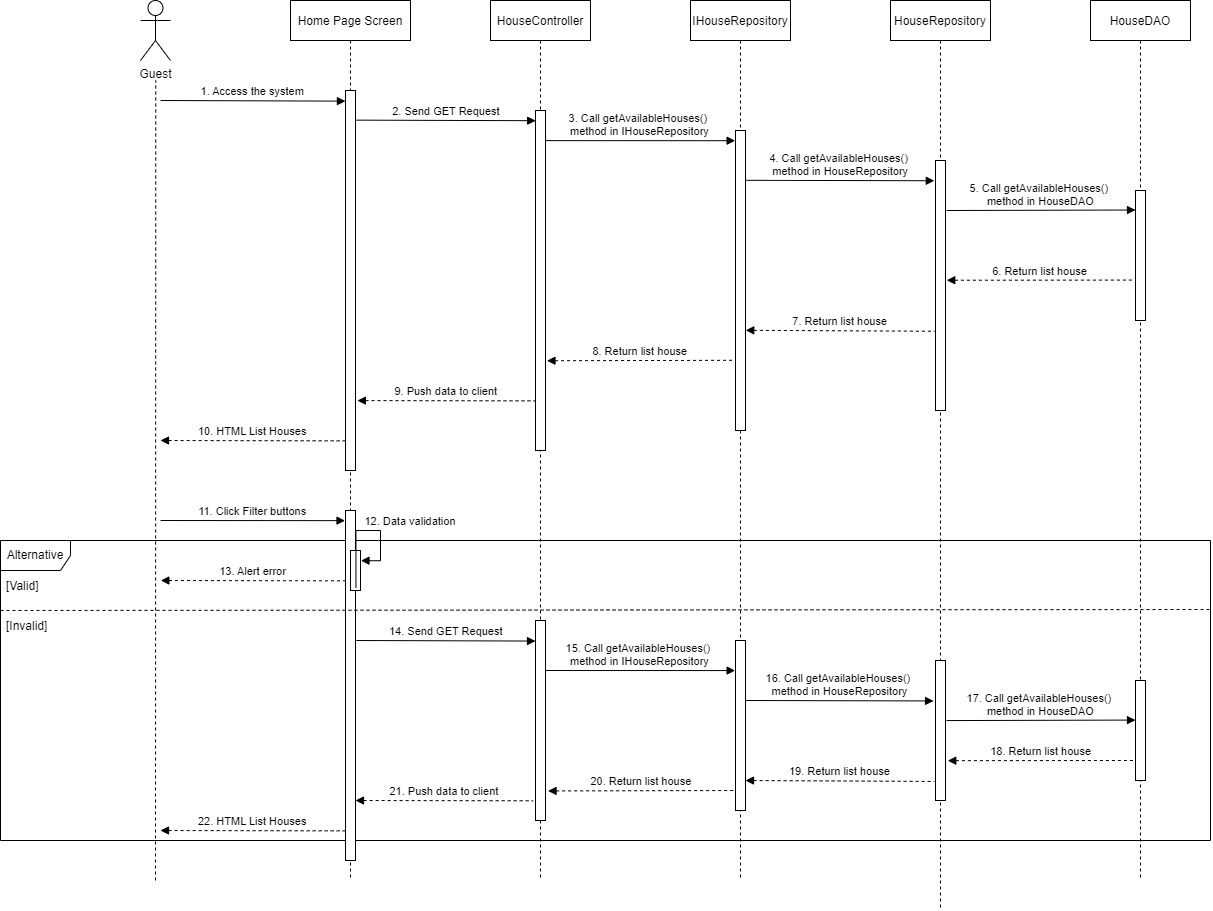

The diagram above was exported from draw.io. Its source (the exported page's mxGraphModel, read from the mxfile embedded in the PNG):
<mxGraphModel dx="2430" dy="961" grid="1" gridSize="10" guides="1" tooltips="1" connect="1" arrows="1" fold="1" page="1" pageScale="1" pageWidth="850" pageHeight="1100" math="0" shadow="0">
  <root>
    <mxCell id="0" />
    <mxCell id="1" parent="0" />
    <mxCell id="3nuBFxr9cyL0pnOWT2aG-1" value="Home Page Screen" style="shape=umlLifeline;perimeter=lifelinePerimeter;container=1;collapsible=0;recursiveResize=0;rounded=0;shadow=0;strokeWidth=1;" parent="1" vertex="1">
      <mxGeometry x="120" y="80" width="120" height="880" as="geometry" />
    </mxCell>
    <mxCell id="3nuBFxr9cyL0pnOWT2aG-2" value="" style="points=[];perimeter=orthogonalPerimeter;rounded=0;shadow=0;strokeWidth=1;" parent="3nuBFxr9cyL0pnOWT2aG-1" vertex="1">
      <mxGeometry x="55" y="90" width="10" height="380" as="geometry" />
    </mxCell>
    <mxCell id="3nuBFxr9cyL0pnOWT2aG-5" value="HouseController" style="shape=umlLifeline;perimeter=lifelinePerimeter;container=1;collapsible=0;recursiveResize=0;rounded=0;shadow=0;strokeWidth=1;" parent="1" vertex="1">
      <mxGeometry x="320" y="80" width="100" height="880" as="geometry" />
    </mxCell>
    <mxCell id="3nuBFxr9cyL0pnOWT2aG-6" value="" style="points=[];perimeter=orthogonalPerimeter;rounded=0;shadow=0;strokeWidth=1;" parent="3nuBFxr9cyL0pnOWT2aG-5" vertex="1">
      <mxGeometry x="45" y="110" width="10" height="340" as="geometry" />
    </mxCell>
    <mxCell id="0T0H5QkzZAWUkB1B0dbA-1" value="Guest" style="shape=umlActor;verticalLabelPosition=bottom;verticalAlign=top;html=1;outlineConnect=0;" parent="1" vertex="1">
      <mxGeometry x="-30" y="80" width="30" height="60" as="geometry" />
    </mxCell>
    <mxCell id="0T0H5QkzZAWUkB1B0dbA-5" value="" style="endArrow=none;dashed=1;html=1;rounded=0;startArrow=none;" parent="1" edge="1">
      <mxGeometry width="50" height="50" relative="1" as="geometry">
        <mxPoint x="-15" y="960" as="sourcePoint" />
        <mxPoint x="-14.75" y="160" as="targetPoint" />
      </mxGeometry>
    </mxCell>
    <mxCell id="0T0H5QkzZAWUkB1B0dbA-10" value="1. Access the system" style="verticalAlign=bottom;endArrow=block;entryX=-0.007;entryY=0.028;shadow=0;strokeWidth=1;entryDx=0;entryDy=0;entryPerimeter=0;" parent="1" target="3nuBFxr9cyL0pnOWT2aG-2" edge="1">
      <mxGeometry relative="1" as="geometry">
        <mxPoint x="-10" y="180" as="sourcePoint" />
        <mxPoint x="160" y="180.0000000000001" as="targetPoint" />
      </mxGeometry>
    </mxCell>
    <mxCell id="70r14ec3nPABJXR-AIMT-2" value="2. Send GET Request" style="verticalAlign=bottom;endArrow=block;shadow=0;strokeWidth=1;entryX=0.016;entryY=0.03;entryDx=0;entryDy=0;entryPerimeter=0;exitX=1.094;exitY=0.078;exitDx=0;exitDy=0;exitPerimeter=0;" parent="1" source="3nuBFxr9cyL0pnOWT2aG-2" target="3nuBFxr9cyL0pnOWT2aG-6" edge="1">
      <mxGeometry relative="1" as="geometry">
        <mxPoint x="190" y="190" as="sourcePoint" />
        <mxPoint x="360" y="189" as="targetPoint" />
      </mxGeometry>
    </mxCell>
    <mxCell id="70r14ec3nPABJXR-AIMT-3" value="IHouseRepository" style="shape=umlLifeline;perimeter=lifelinePerimeter;container=1;collapsible=0;recursiveResize=0;rounded=0;shadow=0;strokeWidth=1;" parent="1" vertex="1">
      <mxGeometry x="520" y="80" width="100" height="880" as="geometry" />
    </mxCell>
    <mxCell id="70r14ec3nPABJXR-AIMT-4" value="" style="points=[];perimeter=orthogonalPerimeter;rounded=0;shadow=0;strokeWidth=1;" parent="70r14ec3nPABJXR-AIMT-3" vertex="1">
      <mxGeometry x="45" y="130" width="10" height="300" as="geometry" />
    </mxCell>
    <mxCell id="70r14ec3nPABJXR-AIMT-11" value="3. Call getAvailableHouses()  &#10;method in IHouseRepository" style="verticalAlign=bottom;endArrow=block;shadow=0;strokeWidth=1;entryX=-0.037;entryY=0.034;entryDx=0;entryDy=0;entryPerimeter=0;exitX=1.019;exitY=0.159;exitDx=0;exitDy=0;exitPerimeter=0;" parent="70r14ec3nPABJXR-AIMT-3" target="70r14ec3nPABJXR-AIMT-4" edge="1">
      <mxGeometry relative="1" as="geometry">
        <mxPoint x="-144.9999999999995" y="140.1299999999998" as="sourcePoint" />
        <mxPoint x="33.55000000000018" y="140.00000000000014" as="targetPoint" />
      </mxGeometry>
    </mxCell>
    <mxCell id="70r14ec3nPABJXR-AIMT-7" value="HouseRepository" style="shape=umlLifeline;perimeter=lifelinePerimeter;container=1;collapsible=0;recursiveResize=0;rounded=0;shadow=0;strokeWidth=1;" parent="1" vertex="1">
      <mxGeometry x="720" y="80" width="100" height="910" as="geometry" />
    </mxCell>
    <mxCell id="70r14ec3nPABJXR-AIMT-8" value="" style="points=[];perimeter=orthogonalPerimeter;rounded=0;shadow=0;strokeWidth=1;" parent="70r14ec3nPABJXR-AIMT-7" vertex="1">
      <mxGeometry x="45" y="160" width="10" height="250" as="geometry" />
    </mxCell>
    <mxCell id="73J8EzIOsyYtJonwFOp9-17" value="" style="points=[];perimeter=orthogonalPerimeter;rounded=0;shadow=0;strokeWidth=1;" vertex="1" parent="70r14ec3nPABJXR-AIMT-7">
      <mxGeometry x="45" y="660" width="10" height="140" as="geometry" />
    </mxCell>
    <mxCell id="70r14ec3nPABJXR-AIMT-9" value="HouseDAO" style="shape=umlLifeline;perimeter=lifelinePerimeter;container=1;collapsible=0;recursiveResize=0;rounded=0;shadow=0;strokeWidth=1;" parent="1" vertex="1">
      <mxGeometry x="920" y="80" width="100" height="880" as="geometry" />
    </mxCell>
    <mxCell id="70r14ec3nPABJXR-AIMT-10" value="" style="points=[];perimeter=orthogonalPerimeter;rounded=0;shadow=0;strokeWidth=1;" parent="70r14ec3nPABJXR-AIMT-9" vertex="1">
      <mxGeometry x="45" y="190" width="10" height="130" as="geometry" />
    </mxCell>
    <mxCell id="70r14ec3nPABJXR-AIMT-12" value="4. Call getAvailableHouses()  &#10;method in HouseRepository" style="verticalAlign=bottom;endArrow=block;shadow=0;strokeWidth=1;exitX=1.076;exitY=0.166;exitDx=0;exitDy=0;exitPerimeter=0;entryX=-0.12;entryY=0.081;entryDx=0;entryDy=0;entryPerimeter=0;" parent="1" source="70r14ec3nPABJXR-AIMT-4" target="70r14ec3nPABJXR-AIMT-8" edge="1">
      <mxGeometry relative="1" as="geometry">
        <mxPoint x="580.0000000000005" y="240.68999999999977" as="sourcePoint" />
        <mxPoint x="750" y="240" as="targetPoint" />
      </mxGeometry>
    </mxCell>
    <mxCell id="70r14ec3nPABJXR-AIMT-13" value="5. Call getAvailableHouses()  &#10;method in HouseDAO" style="verticalAlign=bottom;endArrow=block;shadow=0;strokeWidth=1;exitX=1.097;exitY=0.2;exitDx=0;exitDy=0;exitPerimeter=0;entryX=0;entryY=0.15;entryDx=0;entryDy=0;entryPerimeter=0;" parent="1" source="70r14ec3nPABJXR-AIMT-8" target="70r14ec3nPABJXR-AIMT-10" edge="1">
      <mxGeometry relative="1" as="geometry">
        <mxPoint x="780" y="259.71999999999997" as="sourcePoint" />
        <mxPoint x="960" y="260" as="targetPoint" />
      </mxGeometry>
    </mxCell>
    <mxCell id="70r14ec3nPABJXR-AIMT-14" value="6. Return list house" style="verticalAlign=bottom;endArrow=none;shadow=0;strokeWidth=1;entryX=-0.102;entryY=0.689;entryDx=0;entryDy=0;entryPerimeter=0;endFill=0;startArrow=block;startFill=1;dashed=1;exitX=1.126;exitY=0.479;exitDx=0;exitDy=0;exitPerimeter=0;" parent="1" source="70r14ec3nPABJXR-AIMT-8" target="70r14ec3nPABJXR-AIMT-10" edge="1">
      <mxGeometry relative="1" as="geometry">
        <mxPoint x="780" y="341" as="sourcePoint" />
        <mxPoint x="960.1399999999999" y="310.1599999999999" as="targetPoint" />
      </mxGeometry>
    </mxCell>
    <mxCell id="70r14ec3nPABJXR-AIMT-15" value="7. Return list house" style="verticalAlign=bottom;endArrow=none;shadow=0;strokeWidth=1;endFill=0;startArrow=block;startFill=1;dashed=1;exitX=1.025;exitY=0.666;exitDx=0;exitDy=0;exitPerimeter=0;entryX=-0.079;entryY=0.683;entryDx=0;entryDy=0;entryPerimeter=0;" parent="1" source="70r14ec3nPABJXR-AIMT-4" target="70r14ec3nPABJXR-AIMT-8" edge="1">
      <mxGeometry relative="1" as="geometry">
        <mxPoint x="579.9999999999999" y="350" as="sourcePoint" />
        <mxPoint x="769.4500000000002" y="350" as="targetPoint" />
      </mxGeometry>
    </mxCell>
    <mxCell id="70r14ec3nPABJXR-AIMT-16" value="8. Return list house" style="verticalAlign=bottom;endArrow=none;shadow=0;strokeWidth=1;entryX=-0.109;entryY=0.766;entryDx=0;entryDy=0;entryPerimeter=0;endFill=0;startArrow=block;startFill=1;dashed=1;exitX=1.145;exitY=0.736;exitDx=0;exitDy=0;exitPerimeter=0;" parent="1" source="3nuBFxr9cyL0pnOWT2aG-6" target="70r14ec3nPABJXR-AIMT-4" edge="1">
      <mxGeometry relative="1" as="geometry">
        <mxPoint x="380" y="390" as="sourcePoint" />
        <mxPoint x="569.4500000000003" y="390" as="targetPoint" />
      </mxGeometry>
    </mxCell>
    <mxCell id="70r14ec3nPABJXR-AIMT-17" value="9. Push data to client" style="verticalAlign=bottom;endArrow=none;shadow=0;strokeWidth=1;entryX=-0.049;entryY=0.854;entryDx=0;entryDy=0;entryPerimeter=0;endFill=0;startArrow=block;startFill=1;dashed=1;exitX=1.19;exitY=0.816;exitDx=0;exitDy=0;exitPerimeter=0;" parent="1" source="3nuBFxr9cyL0pnOWT2aG-2" target="3nuBFxr9cyL0pnOWT2aG-6" edge="1">
      <mxGeometry relative="1" as="geometry">
        <mxPoint x="180" y="390" as="sourcePoint" />
        <mxPoint x="369.4500000000003" y="390" as="targetPoint" />
      </mxGeometry>
    </mxCell>
    <mxCell id="70r14ec3nPABJXR-AIMT-18" value="10. HTML List Houses" style="verticalAlign=bottom;endArrow=none;shadow=0;strokeWidth=1;entryX=-0.034;entryY=0.922;entryDx=0;entryDy=0;entryPerimeter=0;endFill=0;startArrow=block;startFill=1;dashed=1;" parent="1" target="3nuBFxr9cyL0pnOWT2aG-2" edge="1">
      <mxGeometry relative="1" as="geometry">
        <mxPoint x="-10" y="520" as="sourcePoint" />
        <mxPoint x="179.45000000000027" y="400" as="targetPoint" />
      </mxGeometry>
    </mxCell>
    <mxCell id="73J8EzIOsyYtJonwFOp9-1" value="Alternative" style="shape=umlFrame;whiteSpace=wrap;html=1;width=70;height=30;" vertex="1" parent="1">
      <mxGeometry x="-170" y="620" width="1210" height="300" as="geometry" />
    </mxCell>
    <mxCell id="73J8EzIOsyYtJonwFOp9-3" value="11. Click Filter buttons" style="verticalAlign=bottom;endArrow=block;shadow=0;strokeWidth=1;entryX=-0.047;entryY=0.029;entryDx=0;entryDy=0;entryPerimeter=0;" edge="1" parent="1" target="73J8EzIOsyYtJonwFOp9-4">
      <mxGeometry relative="1" as="geometry">
        <mxPoint x="-10" y="600" as="sourcePoint" />
        <mxPoint x="150" y="600" as="targetPoint" />
      </mxGeometry>
    </mxCell>
    <mxCell id="73J8EzIOsyYtJonwFOp9-4" value="" style="points=[];perimeter=orthogonalPerimeter;rounded=0;shadow=0;strokeWidth=1;" vertex="1" parent="1">
      <mxGeometry x="175" y="590" width="10" height="350" as="geometry" />
    </mxCell>
    <mxCell id="73J8EzIOsyYtJonwFOp9-5" value="" style="points=[];perimeter=orthogonalPerimeter;rounded=0;shadow=0;strokeWidth=1;" vertex="1" parent="1">
      <mxGeometry x="180" y="630" width="10" height="40" as="geometry" />
    </mxCell>
    <mxCell id="73J8EzIOsyYtJonwFOp9-7" value="12. Data validation" style="verticalAlign=bottom;endArrow=block;shadow=0;strokeWidth=1;entryX=1.047;entryY=0.255;entryDx=0;entryDy=0;entryPerimeter=0;exitX=1.044;exitY=0.221;exitDx=0;exitDy=0;exitPerimeter=0;edgeStyle=orthogonalEdgeStyle;rounded=0;" edge="1" parent="1" source="73J8EzIOsyYtJonwFOp9-4" target="73J8EzIOsyYtJonwFOp9-5">
      <mxGeometry x="0.2447" y="30" relative="1" as="geometry">
        <mxPoint x="190" y="610" as="sourcePoint" />
        <mxPoint x="373.95000000000005" y="610.88" as="targetPoint" />
        <Array as="points">
          <mxPoint x="210" y="610" />
          <mxPoint x="210" y="640" />
        </Array>
        <mxPoint as="offset" />
      </mxGeometry>
    </mxCell>
    <mxCell id="73J8EzIOsyYtJonwFOp9-8" value="13. Alert error" style="verticalAlign=bottom;endArrow=none;shadow=0;strokeWidth=1;entryX=-0.034;entryY=0.922;entryDx=0;entryDy=0;entryPerimeter=0;endFill=0;startArrow=block;startFill=1;dashed=1;" edge="1" parent="1">
      <mxGeometry relative="1" as="geometry">
        <mxPoint x="-9.66" y="660" as="sourcePoint" />
        <mxPoint x="175.00000000000009" y="660.3600000000001" as="targetPoint" />
      </mxGeometry>
    </mxCell>
    <mxCell id="73J8EzIOsyYtJonwFOp9-9" value="14. Send GET Request" style="verticalAlign=bottom;endArrow=block;shadow=0;strokeWidth=1;entryX=0.016;entryY=0.03;entryDx=0;entryDy=0;entryPerimeter=0;exitX=1.094;exitY=0.078;exitDx=0;exitDy=0;exitPerimeter=0;" edge="1" parent="1">
      <mxGeometry relative="1" as="geometry">
        <mxPoint x="185.77999999999983" y="720" as="sourcePoint" />
        <mxPoint x="364.99999999999983" y="720.5600000000001" as="targetPoint" />
      </mxGeometry>
    </mxCell>
    <mxCell id="73J8EzIOsyYtJonwFOp9-10" value="" style="points=[];perimeter=orthogonalPerimeter;rounded=0;shadow=0;strokeWidth=1;" vertex="1" parent="1">
      <mxGeometry x="365" y="700" width="10" height="200" as="geometry" />
    </mxCell>
    <mxCell id="73J8EzIOsyYtJonwFOp9-11" value="" style="endArrow=none;dashed=1;html=1;strokeWidth=1;rounded=0;entryX=1;entryY=0.23;entryDx=0;entryDy=0;entryPerimeter=0;" edge="1" parent="1" target="73J8EzIOsyYtJonwFOp9-1">
      <mxGeometry width="50" height="50" relative="1" as="geometry">
        <mxPoint x="-170" y="690" as="sourcePoint" />
        <mxPoint x="-10" y="740" as="targetPoint" />
      </mxGeometry>
    </mxCell>
    <mxCell id="73J8EzIOsyYtJonwFOp9-13" value="[Valid]" style="text;strokeColor=none;fillColor=none;align=left;verticalAlign=middle;spacingLeft=4;spacingRight=4;overflow=hidden;points=[[0,0.5],[1,0.5]];portConstraint=eastwest;rotatable=0;" vertex="1" parent="1">
      <mxGeometry x="-170" y="650" width="80" height="30" as="geometry" />
    </mxCell>
    <mxCell id="73J8EzIOsyYtJonwFOp9-14" value="[Invalid]" style="text;strokeColor=none;fillColor=none;align=left;verticalAlign=middle;spacingLeft=4;spacingRight=4;overflow=hidden;points=[[0,0.5],[1,0.5]];portConstraint=eastwest;rotatable=0;" vertex="1" parent="1">
      <mxGeometry x="-170" y="690" width="80" height="30" as="geometry" />
    </mxCell>
    <mxCell id="73J8EzIOsyYtJonwFOp9-15" value="" style="points=[];perimeter=orthogonalPerimeter;rounded=0;shadow=0;strokeWidth=1;" vertex="1" parent="1">
      <mxGeometry x="565" y="720" width="10" height="170" as="geometry" />
    </mxCell>
    <mxCell id="73J8EzIOsyYtJonwFOp9-16" value="15. Call getAvailableHouses()  &#10;method in IHouseRepository" style="verticalAlign=bottom;endArrow=block;shadow=0;strokeWidth=1;entryX=-0.037;entryY=0.034;entryDx=0;entryDy=0;entryPerimeter=0;exitX=1.019;exitY=0.159;exitDx=0;exitDy=0;exitPerimeter=0;" edge="1" parent="1">
      <mxGeometry relative="1" as="geometry">
        <mxPoint x="375.00000000000045" y="749.9999999999999" as="sourcePoint" />
        <mxPoint x="564.6300000000001" y="750.07" as="targetPoint" />
      </mxGeometry>
    </mxCell>
    <mxCell id="73J8EzIOsyYtJonwFOp9-18" value="16. Call getAvailableHouses()  &#10;method in HouseRepository" style="verticalAlign=bottom;endArrow=block;shadow=0;strokeWidth=1;exitX=1.076;exitY=0.166;exitDx=0;exitDy=0;exitPerimeter=0;entryX=-0.12;entryY=0.081;entryDx=0;entryDy=0;entryPerimeter=0;" edge="1" parent="1">
      <mxGeometry relative="1" as="geometry">
        <mxPoint x="574.9999999999998" y="780" as="sourcePoint" />
        <mxPoint x="763.0399999999997" y="780.4499999999999" as="targetPoint" />
      </mxGeometry>
    </mxCell>
    <mxCell id="73J8EzIOsyYtJonwFOp9-19" value="" style="points=[];perimeter=orthogonalPerimeter;rounded=0;shadow=0;strokeWidth=1;" vertex="1" parent="1">
      <mxGeometry x="965" y="760" width="10" height="100" as="geometry" />
    </mxCell>
    <mxCell id="73J8EzIOsyYtJonwFOp9-20" value="17. Call getAvailableHouses()  &#10;method in HouseDAO" style="verticalAlign=bottom;endArrow=block;shadow=0;strokeWidth=1;exitX=1.097;exitY=0.2;exitDx=0;exitDy=0;exitPerimeter=0;entryX=0;entryY=0.15;entryDx=0;entryDy=0;entryPerimeter=0;" edge="1" parent="1">
      <mxGeometry relative="1" as="geometry">
        <mxPoint x="775.9699999999998" y="800.0699999999999" as="sourcePoint" />
        <mxPoint x="965" y="799.5699999999999" as="targetPoint" />
      </mxGeometry>
    </mxCell>
    <mxCell id="73J8EzIOsyYtJonwFOp9-21" value="18. Return list house" style="verticalAlign=bottom;endArrow=none;shadow=0;strokeWidth=1;entryX=-0.102;entryY=0.689;entryDx=0;entryDy=0;entryPerimeter=0;endFill=0;startArrow=block;startFill=1;dashed=1;exitX=1.126;exitY=0.479;exitDx=0;exitDy=0;exitPerimeter=0;" edge="1" parent="1">
      <mxGeometry relative="1" as="geometry">
        <mxPoint x="777.2800000000002" y="840.1800000000003" as="sourcePoint" />
        <mxPoint x="965" y="840" as="targetPoint" />
      </mxGeometry>
    </mxCell>
    <mxCell id="73J8EzIOsyYtJonwFOp9-22" value="19. Return list house" style="verticalAlign=bottom;endArrow=none;shadow=0;strokeWidth=1;endFill=0;startArrow=block;startFill=1;dashed=1;exitX=1.025;exitY=0.666;exitDx=0;exitDy=0;exitPerimeter=0;entryX=-0.079;entryY=0.683;entryDx=0;entryDy=0;entryPerimeter=0;" edge="1" parent="1">
      <mxGeometry relative="1" as="geometry">
        <mxPoint x="575" y="860" as="sourcePoint" />
        <mxPoint x="763.96" y="860.95" as="targetPoint" />
      </mxGeometry>
    </mxCell>
    <mxCell id="73J8EzIOsyYtJonwFOp9-23" value="20. Return list house" style="verticalAlign=bottom;endArrow=none;shadow=0;strokeWidth=1;entryX=-0.109;entryY=0.766;entryDx=0;entryDy=0;entryPerimeter=0;endFill=0;startArrow=block;startFill=1;dashed=1;exitX=1.145;exitY=0.736;exitDx=0;exitDy=0;exitPerimeter=0;" edge="1" parent="1">
      <mxGeometry relative="1" as="geometry">
        <mxPoint x="377.5399999999998" y="870.44" as="sourcePoint" />
        <mxPoint x="565.0000000000003" y="870" as="targetPoint" />
      </mxGeometry>
    </mxCell>
    <mxCell id="73J8EzIOsyYtJonwFOp9-24" value="21. Push data to client" style="verticalAlign=bottom;endArrow=none;shadow=0;strokeWidth=1;entryX=-0.049;entryY=0.854;entryDx=0;entryDy=0;entryPerimeter=0;endFill=0;startArrow=block;startFill=1;dashed=1;exitX=1.19;exitY=0.816;exitDx=0;exitDy=0;exitPerimeter=0;" edge="1" parent="1">
      <mxGeometry relative="1" as="geometry">
        <mxPoint x="185.00000000000009" y="880" as="sourcePoint" />
        <mxPoint x="362.6099999999998" y="880.2800000000002" as="targetPoint" />
      </mxGeometry>
    </mxCell>
    <mxCell id="73J8EzIOsyYtJonwFOp9-26" value="22. HTML List Houses" style="verticalAlign=bottom;endArrow=none;shadow=0;strokeWidth=1;entryX=-0.034;entryY=0.922;entryDx=0;entryDy=0;entryPerimeter=0;endFill=0;startArrow=block;startFill=1;dashed=1;" edge="1" parent="1">
      <mxGeometry relative="1" as="geometry">
        <mxPoint x="-10" y="910" as="sourcePoint" />
        <mxPoint x="174.65999999999985" y="910.3600000000001" as="targetPoint" />
      </mxGeometry>
    </mxCell>
  </root>
</mxGraphModel>